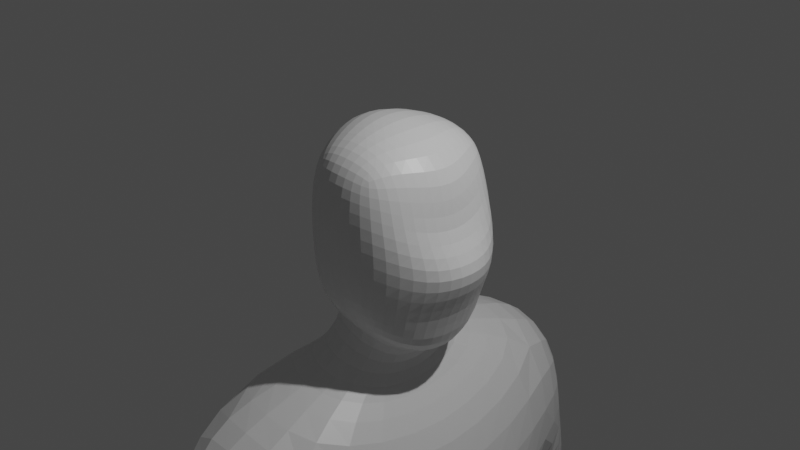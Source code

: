 # Source: Human.blend  (saved by Blender 2.82.7; exported with 4.5.12 LTS)
import bpy
from mathutils import Matrix  # noqa: F401  (used for matrix-valued properties, if any)

bpy.ops.wm.read_factory_settings(use_empty=True)
scene = bpy.context.scene
scene.name = 'Scene'

# ---- collections
col_collection = bpy.data.collections.new('Collection'); scene.collection.children.link(col_collection)

# ---- materials (node trees are filled in below, after node groups)
mat_material = bpy.data.materials.new('Material')
mat_material.alpha_threshold = 0.0
mat_material.use_transparent_shadow = False
mat_material.line_color = (0.0, 0.0, 0.0, 1.0)

# ---- material node trees
mat_material.use_nodes = True; mat_material.node_tree.nodes.clear()
_N = mat_material.node_tree.nodes; _L = mat_material.node_tree.links
n0 = _N.new('ShaderNodeOutputMaterial'); n0.name = 'Material Output'; n0.location = (300, 300)
n1 = _N.new('ShaderNodeBsdfPrincipled'); n1.name = 'Principled BSDF'; n1.location = (10, 300)
n1.distribution = 'GGX'
n1.subsurface_method = 'BURLEY'
n1.inputs[2].default_value = 0.4
n1.inputs[3].default_value = 1.45
n1.inputs[27].default_value = (0.0, 0.0, 0.0, 1.0)
n1.inputs[28].default_value = 1.0
_L.new(n1.outputs[0], n0.inputs[0])
n0.is_active_output = True

# ---- world
world_world = bpy.data.worlds.new('World'); scene.world = world_world
world_world.use_nodes = True; world_world.node_tree.nodes.clear()
_N = world_world.node_tree.nodes; _L = world_world.node_tree.links
n0 = _N.new('ShaderNodeOutputWorld'); n0.name = 'World Output'; n0.location = (300, 300)
n1 = _N.new('ShaderNodeBackground'); n1.name = 'Background'; n1.location = (10, 300)
n1.inputs[0].default_value = (0.05088, 0.05088, 0.05088, 1.0)
_L.new(n1.outputs[0], n0.inputs[0])
n0.is_active_output = True
world_world.color = (0.05088, 0.05088, 0.05088)
world_world.use_sun_shadow = False
world_world.sun_shadow_jitter_overblur = 0.0

# ---- cameras
cam_camera = bpy.data.cameras.new('Camera')
cam_camera.clip_end = 100.0
cam_camera.ortho_scale = 7.314

# ---- lights
light_light = bpy.data.lights.new('Light', 'POINT')
light_light.transmission_factor = 0.0
light_light.energy = 1000.0
light_light.shadow_soft_size = 0.1
light_light.shadow_maximum_resolution = 0.006
light_light.use_absolute_resolution = True

# ---- meshes
me_cube = bpy.data.meshes.new('Cube')
me_cube.from_pydata([(0.3713, 0.75, 0.7874), (0.4149, 0.75, -0.9268), (-0.3454, 0.75, 0.8071), (-0.3344, 0.75, -0.7893), (0.5111, 0.8333, -0.07092), (-0.4347, 0.8333, 0.007653), (0.02792, 0.8048, -0.8937), (0.4939, 0.8191, -0.5902), (-0.4182, 0.8191, -0.4736), (-0.5069, 0.4684, 0.9405), (0.004079, 0.8048, 0.8516), (0.6548, 0.4684, -1.196), (-0.4423, 0.4684, -0.8397), (0.5618, 0.4684, 0.899), (0.4714, 0.8191, 0.4532), (-0.4199, 0.8191, 0.4948), (0.9941, 0.4792, -0.2217), (0.009548, 0.9583, -0.007875), (-0.7554, 0.4792, 0.02382), (-0.7247, 0.4765, 0.5485), (0.006533, 0.939, 0.4793), (0.7242, 0.4765, 0.2063), (0.248, 0.4738, -1.119), (0.006959, 0.4738, 1.072), (0.7329, 0.4765, -0.7669), (0.01158, 0.939, -0.497), (-0.7218, 0.4765, -0.484), (-0.5798, 0.7557, -1.502), (0.1303, 0.7611, -1.657), (-1.158, 2.036, -1.656), (0.6371, 2.013, -1.805), (-1.344, 1.854, -3.695), (0.848, 1.855, -3.695), (-0.6889, 2.58, -2.212), (0.1825, 2.561, -2.389), (-0.8569, 2.619, -3.369), (0.3285, 2.621, -3.369), (-1.222, 1.605, -7.278), (0.6927, 1.61, -7.278), (0.5229, 1.345, -5.462), (-0.604, 1.341, -5.462), (-1.393, 0.008482, -7.824), (0.9192, 0.01307, -7.824), (-0.5848, 1.623, -10.75), (0.4847, 1.676, -10.83), (-0.6276, 0.3456, -10.76), (0.544, 0.3063, -10.83), (0.8049, 1.927, -8.929), (-0.8991, 1.922, -8.93), (-1.205, 0.01019, -9.209), (0.9556, 0.01494, -9.209), (-0.6048, 1.643, -11.06), (0.246, 1.539, -11.13), (-0.644, 0.4327, -11.06), (0.3339, 0.4158, -11.12), (-0.403, 1.518, -14.51), (0.1176, 1.521, -14.53), (-0.4714, 0.5992, -14.51), (0.1963, 0.6017, -14.53), (0.502, 0.3907, -12.55), (0.3517, 1.59, -12.55), (-0.8417, 1.793, -12.55), (-0.9722, 0.2849, -12.55), (-0.403, 1.396, -15.23), (0.1176, 1.398, -15.23), (-0.4714, 0.706, -15.23), (0.1963, 0.7079, -15.23), (1.456, 0.8577, -14.95), (1.172, 1.483, -14.95), (1.456, 0.8577, -15.23), (1.172, 1.483, -15.23), (0.5807, 1.453, -15.23), (1.019, 0.8057, -15.23), (1.019, 0.8057, -14.91), (0.5807, 1.453, -14.78), (-0.6889, 2.165, -5.608), (0.2978, 2.17, -5.608), (-0.455, 2.761, -5.608), (-0.07826, 2.764, -5.608), (-0.8694, 1.815, -5.902), (0.4633, 1.825, -5.901), (-0.6356, 3.082, -5.895), (0.164, 3.088, -5.894), (-0.4811, 2.199, -7.9), (0.03607, 2.204, -7.9), (-0.3221, 2.74, -7.896), (-0.1576, 2.743, -7.897), (0.68, 1.79, -4.603), (0.2608, 3.147, -4.431), (-0.6589, 3.085, -4.431), (-1.031, 1.726, -4.603), (-0.1017, 2.108, -8.477), (0.3592, 2.12, -8.497), (-0.112, 2.866, -8.476), (0.3114, 2.864, -8.493), (-0.1019, 2.144, -9.256), (0.1871, 2.151, -9.272), (-0.1082, 2.847, -9.255), (0.1577, 2.851, -9.267), (0.2667, 2.178, -8.207), (0.1231, 2.787, -8.205), (-0.2947, 2.786, -8.2), (-0.3863, 2.17, -8.199), (-0.3593, 2.019, -8.022), (-0.006862, 2.021, -8.02), (-0.3798, 2.066, -8.214), (-0.03034, 2.043, -8.219), (-0.3706, 1.872, -8.305), (-0.0566, 1.86, -8.266), (-0.3222, 1.987, -8.381), (-0.07308, 1.966, -8.366), (-0.3044, 1.851, -8.47), (-0.07091, 1.845, -8.448), (-0.2833, 1.919, -8.511), (-0.0751, 1.906, -8.501), (-0.003789, 2.125, -8.768), (0.3873, 2.134, -8.797), (0.3463, 2.878, -8.791), (-0.01258, 2.878, -8.767), (-0.02224, 2.135, -9.007), (0.2675, 2.143, -9.023), (0.242, 2.878, -9.019), (-0.0277, 2.876, -9.006), (0.3713, -0.75, 0.7874), (0.4149, -0.75, -0.9268), (-0.3454, -0.75, 0.8071), (-0.3344, -0.75, -0.7893), (-0.5397, 0.0, -0.9942), (0.8692, 0.0, 0.7776), (-0.6667, 0.0, 1.062), (0.7785, 0.0, -1.322), (0.5111, -0.8333, -0.07092), (-0.4347, -0.8333, 0.007653), (1.225, 0.0, -0.1812), (-1.0, 0.0, 0.04569), (0.02792, -0.8048, -0.8937), (0.4939, -0.8191, -0.5902), (-0.4182, -0.8191, -0.4736), (-0.5069, -0.4684, 0.9405), (0.004079, -0.8048, 0.8516), (0.6548, -0.4684, -1.196), (-0.4423, -0.4684, -0.8397), (0.5618, -0.4684, 0.899), (0.8532, 0.0, -0.699), (0.3135, 0.0, -1.358), (-0.9529, 0.0, -0.4931), (0.01296, 0.0, 1.211), (0.4714, -0.8191, 0.4532), (-0.4199, -0.8191, 0.4948), (0.7332, 0.0, 0.09005), (-0.9583, 0.0, 0.6161), (0.9941, -0.4792, -0.2217), (0.009548, -0.9583, -0.007875), (-0.7554, -0.4792, 0.02382), (-0.7247, -0.4765, 0.5485), (0.006533, -0.939, 0.4793), (0.7242, -0.4765, 0.2063), (0.248, -0.4738, -1.119), (0.006959, -0.4738, 1.072), (0.7329, -0.4765, -0.7669), (0.01158, -0.939, -0.497), (-0.7218, -0.4765, -0.484), (-0.5798, -0.7557, -1.502), (-0.7166, 0.0, -1.657), (0.2281, 0.0, -1.819), (0.1303, -0.7611, -1.657), (-1.158, -2.036, -1.656), (-1.627, 0.0, -2.159), (0.9474, 0.0, -2.322), (0.6371, -2.013, -1.805), (-1.344, -1.854, -3.695), (-1.731, 0.0, -3.695), (1.51, 0.0, -3.695), (0.848, -1.855, -3.695), (-0.6889, -2.58, -2.212), (0.1825, -2.561, -2.389), (-0.8569, -2.619, -3.369), (0.3285, -2.621, -3.369), (-1.222, -1.605, -7.278), (-1.483, 0.0, -7.27), (0.7336, 0.0, -7.27), (0.6927, -1.61, -7.278), (0.8694, 0.0, -5.462), (0.5229, -1.345, -5.462), (-0.604, -1.341, -5.462), (-1.008, 0.0, -5.462), (-1.393, -0.008482, -7.824), (-1.282, 0.0, -7.824), (0.8088, 0.0, -7.824), (0.9192, -0.01307, -7.824), (-0.5848, -1.623, -10.75), (0.4847, -1.676, -10.83), (-0.6276, -0.3456, -10.76), (0.544, -0.3063, -10.83), (0.8049, -1.927, -8.929), (-0.8991, -1.922, -8.93), (-1.205, -0.01019, -9.209), (0.9556, -0.01494, -9.209), (-0.6048, -1.643, -11.06), (0.246, -1.539, -11.13), (-0.644, -0.4327, -11.06), (0.3339, -0.4158, -11.12), (-0.403, -1.518, -14.51), (0.1176, -1.521, -14.53), (-0.4714, -0.5992, -14.51), (0.1963, -0.6017, -14.53), (0.502, -0.3907, -12.55), (0.3517, -1.59, -12.55), (-0.8417, -1.793, -12.55), (-0.9722, -0.2849, -12.55), (-0.403, -1.396, -15.23), (0.1176, -1.398, -15.23), (-0.4714, -0.706, -15.23), (0.1963, -0.7079, -15.23), (1.456, -0.8577, -14.95), (1.172, -1.483, -14.95), (1.456, -0.8577, -15.23), (1.172, -1.483, -15.23), (0.5807, -1.453, -15.23), (1.019, -0.8057, -15.23), (1.019, -0.8057, -14.91), (0.5807, -1.453, -14.78), (-0.6889, -2.165, -5.608), (0.2978, -2.17, -5.608), (-0.455, -2.761, -5.608), (-0.07826, -2.764, -5.608), (-0.8694, -1.815, -5.902), (0.4633, -1.825, -5.901), (-0.6356, -3.082, -5.895), (0.164, -3.088, -5.894), (-0.4811, -2.199, -7.9), (0.03607, -2.204, -7.9), (-0.3221, -2.74, -7.896), (-0.1576, -2.743, -7.897), (0.68, -1.79, -4.603), (0.2608, -3.147, -4.431), (-0.6589, -3.085, -4.431), (-1.031, -1.726, -4.603), (-0.1017, -2.108, -8.477), (0.3592, -2.12, -8.497), (-0.112, -2.866, -8.476), (0.3114, -2.864, -8.493), (-0.1019, -2.144, -9.256), (0.1871, -2.151, -9.272), (-0.1082, -2.847, -9.255), (0.1577, -2.851, -9.267), (0.2667, -2.178, -8.207), (0.1231, -2.787, -8.205), (-0.2947, -2.786, -8.2), (-0.3863, -2.17, -8.199), (-0.3593, -2.019, -8.022), (-0.006862, -2.021, -8.02), (-0.3798, -2.066, -8.214), (-0.03034, -2.043, -8.219), (-0.3706, -1.872, -8.305), (-0.0566, -1.86, -8.266), (-0.3222, -1.987, -8.381), (-0.07308, -1.966, -8.366), (-0.3044, -1.851, -8.47), (-0.07091, -1.845, -8.448), (-0.2833, -1.919, -8.511), (-0.0751, -1.906, -8.501), (-0.003789, -2.125, -8.768), (0.3873, -2.134, -8.797), (0.3463, -2.878, -8.791), (-0.01258, -2.878, -8.767), (-0.02224, -2.135, -9.007), (0.2675, -2.143, -9.023), (0.242, -2.878, -9.019), (-0.0277, -2.876, -9.006)], [], [(134, 150, 19, 18), (150, 129, 9, 19), (19, 9, 2, 15), (18, 19, 15, 5), (5, 15, 20, 17), (15, 2, 10, 20), (20, 10, 0, 14), (17, 20, 14, 4), (4, 14, 21, 16), (14, 0, 13, 21), (21, 13, 128, 149), (16, 21, 149, 133), (3, 6, 22, 12), (6, 1, 11, 22), (22, 11, 130, 144), (22, 144, 164, 28), (0, 10, 23, 13), (10, 2, 9, 23), (23, 9, 129, 146), (13, 23, 146, 128), (1, 7, 24, 11), (7, 4, 16, 24), (24, 16, 133, 143), (11, 24, 143, 130), (3, 8, 25, 6), (8, 5, 17, 25), (25, 17, 4, 7), (6, 25, 7, 1), (127, 145, 26, 12), (145, 134, 18, 26), (26, 18, 5, 8), (12, 26, 8, 3), (28, 164, 168, 30), (127, 12, 27, 163), (12, 22, 28, 27), (30, 168, 172, 32), (163, 27, 29, 167), (27, 28, 30, 29), (39, 182, 180, 38), (167, 29, 31, 171), (29, 30, 34, 33), (33, 34, 36, 35), (31, 29, 33, 35), (30, 32, 36, 34), (88, 87, 76, 78), (38, 180, 188, 42), (185, 40, 37, 179), (40, 39, 38, 37), (31, 32, 39, 40), (171, 31, 40, 185), (32, 172, 182, 39), (41, 42, 188, 187), (179, 37, 41, 187), (48, 47, 44, 43), (44, 46, 54, 52), (49, 48, 43, 45), (47, 50, 46, 44), (50, 49, 45, 46), (42, 41, 49, 50), (38, 42, 50, 47), (41, 37, 48, 49), (37, 38, 47, 48), (60, 59, 58, 56), (43, 44, 52, 51), (45, 43, 51, 53), (46, 45, 53, 54), (55, 56, 64, 63), (61, 60, 56, 55), (62, 61, 55, 57), (59, 62, 57, 58), (54, 53, 62, 59), (53, 51, 61, 62), (51, 52, 60, 61), (52, 54, 59, 60), (63, 64, 66, 65), (57, 55, 63, 65), (58, 57, 65, 66), (72, 71, 70, 69), (68, 67, 69, 70), (73, 72, 69, 67), (74, 73, 67, 68), (71, 74, 68, 70), (64, 56, 74, 71), (56, 58, 73, 74), (58, 66, 72, 73), (66, 64, 71, 72), (75, 77, 81, 79), (89, 88, 78, 77), (87, 90, 75, 76), (90, 89, 77, 75), (79, 81, 85, 83), (76, 75, 79, 80), (78, 76, 80, 82), (77, 78, 82, 81), (100, 99, 92, 94), (80, 79, 83, 84), (82, 80, 84, 86), (81, 82, 86, 85), (31, 35, 89, 90), (32, 31, 90, 87), (35, 36, 88, 89), (36, 32, 87, 88), (120, 119, 95, 96), (101, 100, 94, 93), (102, 101, 93, 91), (99, 102, 91, 92), (96, 95, 97, 98), (121, 120, 96, 98), (122, 121, 98, 97), (119, 122, 97, 95), (102, 99, 106, 105), (83, 85, 101, 102), (85, 86, 100, 101), (86, 84, 99, 100), (105, 106, 110, 109), (83, 102, 105, 103), (99, 84, 104, 106), (84, 83, 103, 104), (107, 109, 113, 111), (103, 105, 109, 107), (106, 104, 108, 110), (104, 103, 107, 108), (112, 111, 113, 114), (110, 108, 112, 114), (108, 107, 111, 112), (109, 110, 114, 113), (91, 93, 118, 115), (93, 94, 117, 118), (94, 92, 116, 117), (92, 91, 115, 116), (115, 118, 122, 119), (118, 117, 121, 122), (117, 116, 120, 121), (116, 115, 119, 120), (134, 153, 154, 150), (150, 154, 138, 129), (154, 148, 125, 138), (153, 132, 148, 154), (132, 152, 155, 148), (148, 155, 139, 125), (155, 147, 123, 139), (152, 131, 147, 155), (131, 151, 156, 147), (147, 156, 142, 123), (156, 149, 128, 142), (151, 133, 149, 156), (126, 141, 157, 135), (135, 157, 140, 124), (157, 144, 130, 140), (157, 165, 164, 144), (123, 142, 158, 139), (139, 158, 138, 125), (158, 146, 129, 138), (142, 128, 146, 158), (124, 140, 159, 136), (136, 159, 151, 131), (159, 143, 133, 151), (140, 130, 143, 159), (126, 135, 160, 137), (137, 160, 152, 132), (160, 136, 131, 152), (135, 124, 136, 160), (127, 141, 161, 145), (145, 161, 153, 134), (161, 137, 132, 153), (141, 126, 137, 161), (165, 169, 168, 164), (127, 163, 162, 141), (141, 162, 165, 157), (169, 173, 172, 168), (163, 167, 166, 162), (162, 166, 169, 165), (183, 181, 180, 182), (167, 171, 170, 166), (166, 174, 175, 169), (174, 176, 177, 175), (170, 176, 174, 166), (169, 175, 177, 173), (235, 225, 223, 234), (181, 189, 188, 180), (185, 179, 178, 184), (184, 178, 181, 183), (170, 184, 183, 173), (171, 185, 184, 170), (173, 183, 182, 172), (186, 187, 188, 189), (179, 187, 186, 178), (195, 190, 191, 194), (191, 199, 201, 193), (196, 192, 190, 195), (194, 191, 193, 197), (197, 193, 192, 196), (189, 197, 196, 186), (181, 194, 197, 189), (186, 196, 195, 178), (178, 195, 194, 181), (207, 203, 205, 206), (190, 198, 199, 191), (192, 200, 198, 190), (193, 201, 200, 192), (202, 210, 211, 203), (208, 202, 203, 207), (209, 204, 202, 208), (206, 205, 204, 209), (201, 206, 209, 200), (200, 209, 208, 198), (198, 208, 207, 199), (199, 207, 206, 201), (210, 212, 213, 211), (204, 212, 210, 202), (205, 213, 212, 204), (219, 216, 217, 218), (215, 217, 216, 214), (220, 214, 216, 219), (221, 215, 214, 220), (218, 217, 215, 221), (211, 218, 221, 203), (203, 221, 220, 205), (205, 220, 219, 213), (213, 219, 218, 211), (222, 226, 228, 224), (236, 224, 225, 235), (234, 223, 222, 237), (237, 222, 224, 236), (226, 230, 232, 228), (223, 227, 226, 222), (225, 229, 227, 223), (224, 228, 229, 225), (247, 241, 239, 246), (227, 231, 230, 226), (229, 233, 231, 227), (228, 232, 233, 229), (170, 237, 236, 176), (173, 234, 237, 170), (176, 236, 235, 177), (177, 235, 234, 173), (267, 243, 242, 266), (248, 240, 241, 247), (249, 238, 240, 248), (246, 239, 238, 249), (243, 245, 244, 242), (268, 245, 243, 267), (269, 244, 245, 268), (266, 242, 244, 269), (249, 252, 253, 246), (230, 249, 248, 232), (232, 248, 247, 233), (233, 247, 246, 231), (252, 256, 257, 253), (230, 250, 252, 249), (246, 253, 251, 231), (231, 251, 250, 230), (254, 258, 260, 256), (250, 254, 256, 252), (253, 257, 255, 251), (251, 255, 254, 250), (259, 261, 260, 258), (257, 261, 259, 255), (255, 259, 258, 254), (256, 260, 261, 257), (238, 262, 265, 240), (240, 265, 264, 241), (241, 264, 263, 239), (239, 263, 262, 238), (262, 266, 269, 265), (265, 269, 268, 264), (264, 268, 267, 263), (263, 267, 266, 262)])
_uv = me_cube.uv_layers.new(name='UVMap')
_uv.uv.foreach_set('vector', [0.5, 0.125, 0.5625, 0.125, 0.5625, 0.1901, 0.5, 0.1901, 0.5625, 0.125, 0.625, 0.125, 0.625, 0.1901, 0.5625, 0.1901, 0.5625, 0.1901, 0.625, 0.1901, 0.625, 0.2708, 0.5625, 0.2708, 0.5, 0.1901, 0.5625, 0.1901, 0.5625, 0.2708, 0.5, 0.2708, 0.5, 0.2708, 0.5625, 0.2708, 0.5634, 0.3746, 0.5, 0.375, 0.5625, 0.2708, 0.625, 0.2708, 0.6302, 0.3724, 0.5634, 0.3746, 0.5634, 0.3746, 0.6302, 0.3724, 0.6667, 0.4583, 0.5664, 0.4774, 0.5, 0.375, 0.5634, 0.3746, 0.5664, 0.4774, 0.5, 0.4792, 0.5, 0.4792, 0.5664, 0.4774, 0.5655, 0.5595, 0.5, 0.5599, 0.5664, 0.4774, 0.6667, 0.4583, 0.6476, 0.5586, 0.5655, 0.5595, 0.5655, 0.5595, 0.6476, 0.5586, 0.6458, 0.625, 0.5651, 0.625, 0.5, 0.5599, 0.5655, 0.5595, 0.5651, 0.625, 0.5, 0.625, 0.125, 0.5, 0.2448, 0.4948, 0.247, 0.5616, 0.125, 0.5625, 0.2448, 0.4948, 0.3333, 0.4583, 0.3524, 0.5586, 0.247, 0.5616, 0.247, 0.5616, 0.3524, 0.5586, 0.3542, 0.625, 0.2474, 0.625, 0.247, 0.5616, 0.2474, 0.625, 0.2474, 0.625, 0.247, 0.5616, 0.6667, 0.4583, 0.7552, 0.4948, 0.753, 0.5616, 0.6476, 0.5586, 0.7552, 0.4948, 0.875, 0.5, 0.875, 0.5625, 0.753, 0.5616, 0.753, 0.5616, 0.875, 0.5625, 0.875, 0.625, 0.7526, 0.625, 0.6476, 0.5586, 0.753, 0.5616, 0.7526, 0.625, 0.6458, 0.625, 0.3333, 0.4583, 0.4336, 0.4774, 0.4345, 0.5595, 0.3524, 0.5586, 0.4336, 0.4774, 0.5, 0.4792, 0.5, 0.5599, 0.4345, 0.5595, 0.4345, 0.5595, 0.5, 0.5599, 0.5, 0.625, 0.4349, 0.625, 0.3524, 0.5586, 0.4345, 0.5595, 0.4349, 0.625, 0.3542, 0.625, 0.375, 0.2708, 0.4375, 0.2708, 0.4366, 0.3746, 0.3698, 0.3724, 0.4375, 0.2708, 0.5, 0.2708, 0.5, 0.375, 0.4366, 0.3746, 0.4366, 0.3746, 0.5, 0.375, 0.5, 0.4792, 0.4336, 0.4774, 0.3698, 0.3724, 0.4366, 0.3746, 0.4336, 0.4774, 0.3333, 0.4583, 0.375, 0.125, 0.4375, 0.125, 0.4375, 0.1901, 0.375, 0.1901, 0.4375, 0.125, 0.5, 0.125, 0.5, 0.1901, 0.4375, 0.1901, 0.4375, 0.1901, 0.5, 0.1901, 0.5, 0.2708, 0.4375, 0.2708, 0.375, 0.1901, 0.4375, 0.1901, 0.4375, 0.2708, 0.375, 0.2708, 0.247, 0.5616, 0.2474, 0.625, 0.2474, 0.625, 0.247, 0.5616, 0.375, 0.125, 0.375, 0.1901, 0.375, 0.1901, 0.375, 0.125, 0.125, 0.5625, 0.247, 0.5616, 0.247, 0.5616, 0.125, 0.5625, 0.247, 0.5616, 0.2474, 0.625, 0.2474, 0.625, 0.247, 0.5616, 0.375, 0.125, 0.375, 0.1901, 0.375, 0.1901, 0.375, 0.125, 0.125, 0.5625, 0.247, 0.5616, 0.247, 0.5616, 0.125, 0.5625, 0.247, 0.5616, 0.2474, 0.625, 0.2474, 0.625, 0.247, 0.5616, 0.375, 0.125, 0.375, 0.1901, 0.375, 0.1901, 0.375, 0.125, 0.125, 0.5625, 0.247, 0.5616, 0.247, 0.5616, 0.125, 0.5625, 0.125, 0.5625, 0.247, 0.5616, 0.247, 0.5616, 0.125, 0.5625, 0.375, 0.1901, 0.375, 0.1901, 0.375, 0.1901, 0.375, 0.1901, 0.247, 0.5616, 0.247, 0.5616, 0.247, 0.5616, 0.247, 0.5616, 0.247, 0.5616, 0.247, 0.5616, 0.247, 0.5616, 0.247, 0.5616, 0.247, 0.5616, 0.2474, 0.625, 0.2474, 0.625, 0.247, 0.5616, 0.375, 0.125, 0.375, 0.1901, 0.375, 0.1901, 0.375, 0.125, 0.125, 0.5625, 0.247, 0.5616, 0.247, 0.5616, 0.125, 0.5625, 0.125, 0.5625, 0.247, 0.5616, 0.247, 0.5616, 0.125, 0.5625, 0.375, 0.125, 0.375, 0.1901, 0.375, 0.1901, 0.375, 0.125, 0.247, 0.5616, 0.2474, 0.625, 0.2474, 0.625, 0.247, 0.5616, 0.125, 0.5625, 0.247, 0.5616, 0.2474, 0.625, 0.125, 0.625, 0.375, 0.125, 0.375, 0.1901, 0.375, 0.1901, 0.375, 0.125, 0.125, 0.5625, 0.247, 0.5616, 0.247, 0.5616, 0.125, 0.5625, 0.247, 0.5616, 0.247, 0.5616, 0.247, 0.5616, 0.247, 0.5616, 0.375, 0.1901, 0.375, 0.1901, 0.375, 0.1901, 0.375, 0.1901, 0.247, 0.5616, 0.247, 0.5616, 0.247, 0.5616, 0.247, 0.5616, 0.247, 0.5616, 0.125, 0.5625, 0.125, 0.5625, 0.247, 0.5616, 0.247, 0.5616, 0.125, 0.5625, 0.125, 0.5625, 0.247, 0.5616, 0.247, 0.5616, 0.247, 0.5616, 0.247, 0.5616, 0.247, 0.5616, 0.375, 0.1901, 0.375, 0.1901, 0.375, 0.1901, 0.375, 0.1901, 0.125, 0.5625, 0.247, 0.5616, 0.247, 0.5616, 0.125, 0.5625, 0.247, 0.5616, 0.247, 0.5616, 0.247, 0.5616, 0.247, 0.5616, 0.125, 0.5625, 0.247, 0.5616, 0.247, 0.5616, 0.125, 0.5625, 0.375, 0.1901, 0.375, 0.1901, 0.375, 0.1901, 0.375, 0.1901, 0.247, 0.5616, 0.125, 0.5625, 0.125, 0.5625, 0.247, 0.5616, 0.125, 0.5625, 0.247, 0.5616, 0.247, 0.5616, 0.125, 0.5625, 0.125, 0.5625, 0.247, 0.5616, 0.247, 0.5616, 0.125, 0.5625, 0.375, 0.1901, 0.375, 0.1901, 0.375, 0.1901, 0.375, 0.1901, 0.247, 0.5616, 0.125, 0.5625, 0.125, 0.5625, 0.247, 0.5616, 0.247, 0.5616, 0.125, 0.5625, 0.125, 0.5625, 0.247, 0.5616, 0.375, 0.1901, 0.375, 0.1901, 0.375, 0.1901, 0.375, 0.1901, 0.125, 0.5625, 0.247, 0.5616, 0.247, 0.5616, 0.125, 0.5625, 0.247, 0.5616, 0.247, 0.5616, 0.247, 0.5616, 0.247, 0.5616, 0.125, 0.5625, 0.247, 0.5616, 0.247, 0.5616, 0.125, 0.5625, 0.375, 0.1901, 0.375, 0.1901, 0.375, 0.1901, 0.375, 0.1901, 0.247, 0.5616, 0.125, 0.5625, 0.125, 0.5625, 0.247, 0.5616, 0.247, 0.5616, 0.247, 0.5616, 0.247, 0.5616, 0.247, 0.5616, 0.247, 0.5616, 0.247, 0.5616, 0.247, 0.5616, 0.247, 0.5616, 0.247, 0.5616, 0.247, 0.5616, 0.247, 0.5616, 0.247, 0.5616, 0.247, 0.5616, 0.247, 0.5616, 0.247, 0.5616, 0.247, 0.5616, 0.247, 0.5616, 0.247, 0.5616, 0.247, 0.5616, 0.247, 0.5616, 0.247, 0.5616, 0.247, 0.5616, 0.247, 0.5616, 0.247, 0.5616, 0.247, 0.5616, 0.247, 0.5616, 0.247, 0.5616, 0.247, 0.5616, 0.247, 0.5616, 0.247, 0.5616, 0.247, 0.5616, 0.247, 0.5616, 0.247, 0.5616, 0.247, 0.5616, 0.247, 0.5616, 0.247, 0.5616, 0.375, 0.1901, 0.375, 0.1901, 0.375, 0.1901, 0.375, 0.1901, 0.125, 0.5625, 0.247, 0.5616, 0.247, 0.5616, 0.125, 0.5625, 0.247, 0.5616, 0.125, 0.5625, 0.125, 0.5625, 0.247, 0.5616, 0.375, 0.1901, 0.375, 0.1901, 0.375, 0.1901, 0.375, 0.1901, 0.375, 0.1901, 0.375, 0.1901, 0.375, 0.1901, 0.375, 0.1901, 0.247, 0.5616, 0.125, 0.5625, 0.125, 0.5625, 0.247, 0.5616, 0.247, 0.5616, 0.247, 0.5616, 0.247, 0.5616, 0.247, 0.5616, 0.125, 0.5625, 0.247, 0.5616, 0.247, 0.5616, 0.125, 0.5625, 0.247, 0.5616, 0.247, 0.5616, 0.247, 0.5616, 0.247, 0.5616, 0.247, 0.5616, 0.125, 0.5625, 0.125, 0.5625, 0.247, 0.5616, 0.247, 0.5616, 0.247, 0.5616, 0.247, 0.5616, 0.247, 0.5616, 0.125, 0.5625, 0.247, 0.5616, 0.247, 0.5616, 0.125, 0.5625, 0.375, 0.1901, 0.375, 0.1901, 0.375, 0.1901, 0.375, 0.1901, 0.247, 0.5616, 0.125, 0.5625, 0.125, 0.5625, 0.247, 0.5616, 0.125, 0.5625, 0.247, 0.5616, 0.247, 0.5616, 0.125, 0.5625, 0.247, 0.5616, 0.247, 0.5616, 0.247, 0.5616, 0.247, 0.5616, 0.247, 0.5616, 0.125, 0.5625, 0.125, 0.5625, 0.247, 0.5616, 0.125, 0.5625, 0.247, 0.5616, 0.247, 0.5616, 0.125, 0.5625, 0.375, 0.1901, 0.375, 0.1901, 0.375, 0.1901, 0.375, 0.1901, 0.247, 0.5616, 0.125, 0.5625, 0.125, 0.5625, 0.247, 0.5616, 0.247, 0.5616, 0.125, 0.5625, 0.125, 0.5625, 0.247, 0.5616, 0.247, 0.5616, 0.247, 0.5616, 0.247, 0.5616, 0.247, 0.5616, 0.125, 0.5625, 0.247, 0.5616, 0.247, 0.5616, 0.125, 0.5625, 0.375, 0.1901, 0.375, 0.1901, 0.375, 0.1901, 0.375, 0.1901, 0.125, 0.5625, 0.247, 0.5616, 0.247, 0.5616, 0.125, 0.5625, 0.375, 0.1901, 0.375, 0.1901, 0.375, 0.1901, 0.375, 0.1901, 0.125, 0.5625, 0.247, 0.5616, 0.247, 0.5616, 0.125, 0.5625, 0.247, 0.5616, 0.247, 0.5616, 0.247, 0.5616, 0.247, 0.5616, 0.125, 0.5625, 0.247, 0.5616, 0.247, 0.5616, 0.125, 0.5625, 0.375, 0.1901, 0.375, 0.1901, 0.375, 0.1901, 0.375, 0.1901, 0.247, 0.5616, 0.247, 0.5616, 0.247, 0.5616, 0.247, 0.5616, 0.247, 0.5616, 0.125, 0.5625, 0.125, 0.5625, 0.247, 0.5616, 0.375, 0.1901, 0.375, 0.1901, 0.375, 0.1901, 0.375, 0.1901, 0.375, 0.1901, 0.375, 0.1901, 0.375, 0.1901, 0.375, 0.1901, 0.247, 0.5616, 0.247, 0.5616, 0.247, 0.5616, 0.247, 0.5616, 0.247, 0.5616, 0.125, 0.5625, 0.125, 0.5625, 0.247, 0.5616, 0.247, 0.5616, 0.125, 0.5625, 0.125, 0.5625, 0.247, 0.5616, 0.247, 0.5616, 0.247, 0.5616, 0.247, 0.5616, 0.247, 0.5616, 0.247, 0.5616, 0.125, 0.5625, 0.125, 0.5625, 0.247, 0.5616, 0.125, 0.5625, 0.247, 0.5616, 0.247, 0.5616, 0.125, 0.5625, 0.375, 0.1901, 0.375, 0.1901, 0.375, 0.1901, 0.375, 0.1901, 0.125, 0.5625, 0.247, 0.5616, 0.247, 0.5616, 0.125, 0.5625, 0.247, 0.5616, 0.247, 0.5616, 0.247, 0.5616, 0.247, 0.5616, 0.247, 0.5616, 0.125, 0.5625, 0.125, 0.5625, 0.247, 0.5616, 0.375, 0.1901, 0.375, 0.1901, 0.375, 0.1901, 0.375, 0.1901, 0.125, 0.5625, 0.247, 0.5616, 0.247, 0.5616, 0.125, 0.5625, 0.247, 0.5616, 0.247, 0.5616, 0.247, 0.5616, 0.247, 0.5616, 0.247, 0.5616, 0.125, 0.5625, 0.125, 0.5625, 0.247, 0.5616, 0.5, 0.125, 0.5, 0.1901, 0.5625, 0.1901, 0.5625, 0.125, 0.5625, 0.125, 0.5625, 0.1901, 0.625, 0.1901, 0.625, 0.125, 0.5625, 0.1901, 0.5625, 0.2708, 0.625, 0.2708, 0.625, 0.1901, 0.5, 0.1901, 0.5, 0.2708, 0.5625, 0.2708, 0.5625, 0.1901, 0.5, 0.2708, 0.5, 0.375, 0.5634, 0.3746, 0.5625, 0.2708, 0.5625, 0.2708, 0.5634, 0.3746, 0.6302, 0.3724, 0.625, 0.2708, 0.5634, 0.3746, 0.5664, 0.4774, 0.6667, 0.4583, 0.6302, 0.3724, 0.5, 0.375, 0.5, 0.4792, 0.5664, 0.4774, 0.5634, 0.3746, 0.5, 0.4792, 0.5, 0.5599, 0.5655, 0.5595, 0.5664, 0.4774, 0.5664, 0.4774, 0.5655, 0.5595, 0.6476, 0.5586, 0.6667, 0.4583, 0.5655, 0.5595, 0.5651, 0.625, 0.6458, 0.625, 0.6476, 0.5586, 0.5, 0.5599, 0.5, 0.625, 0.5651, 0.625, 0.5655, 0.5595, 0.125, 0.5, 0.125, 0.5625, 0.247, 0.5616, 0.2448, 0.4948, 0.2448, 0.4948, 0.247, 0.5616, 0.3524, 0.5586, 0.3333, 0.4583, 0.247, 0.5616, 0.2474, 0.625, 0.3542, 0.625, 0.3524, 0.5586, 0.247, 0.5616, 0.247, 0.5616, 0.2474, 0.625, 0.2474, 0.625, 0.6667, 0.4583, 0.6476, 0.5586, 0.753, 0.5616, 0.7552, 0.4948, 0.7552, 0.4948, 0.753, 0.5616, 0.875, 0.5625, 0.875, 0.5, 0.753, 0.5616, 0.7526, 0.625, 0.875, 0.625, 0.875, 0.5625, 0.6476, 0.5586, 0.6458, 0.625, 0.7526, 0.625, 0.753, 0.5616, 0.3333, 0.4583, 0.3524, 0.5586, 0.4345, 0.5595, 0.4336, 0.4774, 0.4336, 0.4774, 0.4345, 0.5595, 0.5, 0.5599, 0.5, 0.4792, 0.4345, 0.5595, 0.4349, 0.625, 0.5, 0.625, 0.5, 0.5599, 0.3524, 0.5586, 0.3542, 0.625, 0.4349, 0.625, 0.4345, 0.5595, 0.375, 0.2708, 0.3698, 0.3724, 0.4366, 0.3746, 0.4375, 0.2708, 0.4375, 0.2708, 0.4366, 0.3746, 0.5, 0.375, 0.5, 0.2708, 0.4366, 0.3746, 0.4336, 0.4774, 0.5, 0.4792, 0.5, 0.375, 0.3698, 0.3724, 0.3333, 0.4583, 0.4336, 0.4774, 0.4366, 0.3746, 0.375, 0.125, 0.375, 0.1901, 0.4375, 0.1901, 0.4375, 0.125, 0.4375, 0.125, 0.4375, 0.1901, 0.5, 0.1901, 0.5, 0.125, 0.4375, 0.1901, 0.4375, 0.2708, 0.5, 0.2708, 0.5, 0.1901, 0.375, 0.1901, 0.375, 0.2708, 0.4375, 0.2708, 0.4375, 0.1901, 0.247, 0.5616, 0.247, 0.5616, 0.2474, 0.625, 0.2474, 0.625, 0.375, 0.125, 0.375, 0.125, 0.375, 0.1901, 0.375, 0.1901, 0.125, 0.5625, 0.125, 0.5625, 0.247, 0.5616, 0.247, 0.5616, 0.247, 0.5616, 0.247, 0.5616, 0.2474, 0.625, 0.2474, 0.625, 0.375, 0.125, 0.375, 0.125, 0.375, 0.1901, 0.375, 0.1901, 0.125, 0.5625, 0.125, 0.5625, 0.247, 0.5616, 0.247, 0.5616, 0.247, 0.5616, 0.247, 0.5616, 0.2474, 0.625, 0.2474, 0.625, 0.375, 0.125, 0.375, 0.125, 0.375, 0.1901, 0.375, 0.1901, 0.125, 0.5625, 0.125, 0.5625, 0.247, 0.5616, 0.247, 0.5616, 0.125, 0.5625, 0.125, 0.5625, 0.247, 0.5616, 0.247, 0.5616, 0.375, 0.1901, 0.375, 0.1901, 0.375, 0.1901, 0.375, 0.1901, 0.247, 0.5616, 0.247, 0.5616, 0.247, 0.5616, 0.247, 0.5616, 0.247, 0.5616, 0.247, 0.5616, 0.247, 0.5616, 0.247, 0.5616, 0.247, 0.5616, 0.247, 0.5616, 0.2474, 0.625, 0.2474, 0.625, 0.375, 0.125, 0.375, 0.125, 0.375, 0.1901, 0.375, 0.1901, 0.125, 0.5625, 0.125, 0.5625, 0.247, 0.5616, 0.247, 0.5616, 0.125, 0.5625, 0.125, 0.5625, 0.247, 0.5616, 0.247, 0.5616, 0.375, 0.125, 0.375, 0.125, 0.375, 0.1901, 0.375, 0.1901, 0.247, 0.5616, 0.247, 0.5616, 0.2474, 0.625, 0.2474, 0.625, 0.125, 0.5625, 0.125, 0.625, 0.2474, 0.625, 0.247, 0.5616, 0.375, 0.125, 0.375, 0.125, 0.375, 0.1901, 0.375, 0.1901, 0.125, 0.5625, 0.125, 0.5625, 0.247, 0.5616, 0.247, 0.5616, 0.247, 0.5616, 0.247, 0.5616, 0.247, 0.5616, 0.247, 0.5616, 0.375, 0.1901, 0.375, 0.1901, 0.375, 0.1901, 0.375, 0.1901, 0.247, 0.5616, 0.247, 0.5616, 0.247, 0.5616, 0.247, 0.5616, 0.247, 0.5616, 0.247, 0.5616, 0.125, 0.5625, 0.125, 0.5625, 0.247, 0.5616, 0.247, 0.5616, 0.125, 0.5625, 0.125, 0.5625, 0.247, 0.5616, 0.247, 0.5616, 0.247, 0.5616, 0.247, 0.5616, 0.375, 0.1901, 0.375, 0.1901, 0.375, 0.1901, 0.375, 0.1901, 0.125, 0.5625, 0.125, 0.5625, 0.247, 0.5616, 0.247, 0.5616, 0.247, 0.5616, 0.247, 0.5616, 0.247, 0.5616, 0.247, 0.5616, 0.125, 0.5625, 0.125, 0.5625, 0.247, 0.5616, 0.247, 0.5616, 0.375, 0.1901, 0.375, 0.1901, 0.375, 0.1901, 0.375, 0.1901, 0.247, 0.5616, 0.247, 0.5616, 0.125, 0.5625, 0.125, 0.5625, 0.125, 0.5625, 0.125, 0.5625, 0.247, 0.5616, 0.247, 0.5616, 0.125, 0.5625, 0.125, 0.5625, 0.247, 0.5616, 0.247, 0.5616, 0.375, 0.1901, 0.375, 0.1901, 0.375, 0.1901, 0.375, 0.1901, 0.247, 0.5616, 0.247, 0.5616, 0.125, 0.5625, 0.125, 0.5625, 0.247, 0.5616, 0.247, 0.5616, 0.125, 0.5625, 0.125, 0.5625, 0.375, 0.1901, 0.375, 0.1901, 0.375, 0.1901, 0.375, 0.1901, 0.125, 0.5625, 0.125, 0.5625, 0.247, 0.5616, 0.247, 0.5616, 0.247, 0.5616, 0.247, 0.5616, 0.247, 0.5616, 0.247, 0.5616, 0.125, 0.5625, 0.125, 0.5625, 0.247, 0.5616, 0.247, 0.5616, 0.375, 0.1901, 0.375, 0.1901, 0.375, 0.1901, 0.375, 0.1901, 0.247, 0.5616, 0.247, 0.5616, 0.125, 0.5625, 0.125, 0.5625, 0.247, 0.5616, 0.247, 0.5616, 0.247, 0.5616, 0.247, 0.5616, 0.247, 0.5616, 0.247, 0.5616, 0.247, 0.5616, 0.247, 0.5616, 0.247, 0.5616, 0.247, 0.5616, 0.247, 0.5616, 0.247, 0.5616, 0.247, 0.5616, 0.247, 0.5616, 0.247, 0.5616, 0.247, 0.5616, 0.247, 0.5616, 0.247, 0.5616, 0.247, 0.5616, 0.247, 0.5616, 0.247, 0.5616, 0.247, 0.5616, 0.247, 0.5616, 0.247, 0.5616, 0.247, 0.5616, 0.247, 0.5616, 0.247, 0.5616, 0.247, 0.5616, 0.247, 0.5616, 0.247, 0.5616, 0.247, 0.5616, 0.247, 0.5616, 0.247, 0.5616, 0.247, 0.5616, 0.247, 0.5616, 0.247, 0.5616, 0.375, 0.1901, 0.375, 0.1901, 0.375, 0.1901, 0.375, 0.1901, 0.125, 0.5625, 0.125, 0.5625, 0.247, 0.5616, 0.247, 0.5616, 0.247, 0.5616, 0.247, 0.5616, 0.125, 0.5625, 0.125, 0.5625, 0.375, 0.1901, 0.375, 0.1901, 0.375, 0.1901, 0.375, 0.1901, 0.375, 0.1901, 0.375, 0.1901, 0.375, 0.1901, 0.375, 0.1901, 0.247, 0.5616, 0.247, 0.5616, 0.125, 0.5625, 0.125, 0.5625, 0.247, 0.5616, 0.247, 0.5616, 0.247, 0.5616, 0.247, 0.5616, 0.125, 0.5625, 0.125, 0.5625, 0.247, 0.5616, 0.247, 0.5616, 0.247, 0.5616, 0.247, 0.5616, 0.247, 0.5616, 0.247, 0.5616, 0.247, 0.5616, 0.247, 0.5616, 0.125, 0.5625, 0.125, 0.5625, 0.247, 0.5616, 0.247, 0.5616, 0.247, 0.5616, 0.247, 0.5616, 0.125, 0.5625, 0.125, 0.5625, 0.247, 0.5616, 0.247, 0.5616, 0.375, 0.1901, 0.375, 0.1901, 0.375, 0.1901, 0.375, 0.1901, 0.247, 0.5616, 0.247, 0.5616, 0.125, 0.5625, 0.125, 0.5625, 0.125, 0.5625, 0.125, 0.5625, 0.247, 0.5616, 0.247, 0.5616, 0.247, 0.5616, 0.247, 0.5616, 0.247, 0.5616, 0.247, 0.5616, 0.247, 0.5616, 0.247, 0.5616, 0.125, 0.5625, 0.125, 0.5625, 0.125, 0.5625, 0.125, 0.5625, 0.247, 0.5616, 0.247, 0.5616, 0.375, 0.1901, 0.375, 0.1901, 0.375, 0.1901, 0.375, 0.1901, 0.247, 0.5616, 0.247, 0.5616, 0.125, 0.5625, 0.125, 0.5625, 0.247, 0.5616, 0.247, 0.5616, 0.125, 0.5625, 0.125, 0.5625, 0.247, 0.5616, 0.247, 0.5616, 0.247, 0.5616, 0.247, 0.5616, 0.125, 0.5625, 0.125, 0.5625, 0.247, 0.5616, 0.247, 0.5616, 0.375, 0.1901, 0.375, 0.1901, 0.375, 0.1901, 0.375, 0.1901, 0.125, 0.5625, 0.125, 0.5625, 0.247, 0.5616, 0.247, 0.5616, 0.375, 0.1901, 0.375, 0.1901, 0.375, 0.1901, 0.375, 0.1901, 0.125, 0.5625, 0.125, 0.5625, 0.247, 0.5616, 0.247, 0.5616, 0.247, 0.5616, 0.247, 0.5616, 0.247, 0.5616, 0.247, 0.5616, 0.125, 0.5625, 0.125, 0.5625, 0.247, 0.5616, 0.247, 0.5616, 0.375, 0.1901, 0.375, 0.1901, 0.375, 0.1901, 0.375, 0.1901, 0.247, 0.5616, 0.247, 0.5616, 0.247, 0.5616, 0.247, 0.5616, 0.247, 0.5616, 0.247, 0.5616, 0.125, 0.5625, 0.125, 0.5625, 0.375, 0.1901, 0.375, 0.1901, 0.375, 0.1901, 0.375, 0.1901, 0.375, 0.1901, 0.375, 0.1901, 0.375, 0.1901, 0.375, 0.1901, 0.247, 0.5616, 0.247, 0.5616, 0.247, 0.5616, 0.247, 0.5616, 0.247, 0.5616, 0.247, 0.5616, 0.125, 0.5625, 0.125, 0.5625, 0.247, 0.5616, 0.247, 0.5616, 0.125, 0.5625, 0.125, 0.5625, 0.247, 0.5616, 0.247, 0.5616, 0.247, 0.5616, 0.247, 0.5616, 0.247, 0.5616, 0.247, 0.5616, 0.125, 0.5625, 0.125, 0.5625, 0.125, 0.5625, 0.125, 0.5625, 0.247, 0.5616, 0.247, 0.5616, 0.375, 0.1901, 0.375, 0.1901, 0.375, 0.1901, 0.375, 0.1901, 0.125, 0.5625, 0.125, 0.5625, 0.247, 0.5616, 0.247, 0.5616, 0.247, 0.5616, 0.247, 0.5616, 0.247, 0.5616, 0.247, 0.5616, 0.247, 0.5616, 0.247, 0.5616, 0.125, 0.5625, 0.125, 0.5625, 0.375, 0.1901, 0.375, 0.1901, 0.375, 0.1901, 0.375, 0.1901, 0.125, 0.5625, 0.125, 0.5625, 0.247, 0.5616, 0.247, 0.5616, 0.247, 0.5616, 0.247, 0.5616, 0.247, 0.5616, 0.247, 0.5616, 0.247, 0.5616, 0.247, 0.5616, 0.125, 0.5625, 0.125, 0.5625])
me_cube.materials.append(mat_material)
me_cube.use_remesh_preserve_volume = False
me_cube.use_remesh_preserve_attributes = False
me_cube.use_mirror_vertex_groups = False
me_cube.update()
arm_armature = bpy.data.armatures.new('Armature')  # bones are not reproduced

# ---- objects
ob_body = bpy.data.objects.new('Body', me_cube)
ob_light = bpy.data.objects.new('Light', light_light)
ob_camera = bpy.data.objects.new('Camera', cam_camera)
ob_armature = bpy.data.objects.new('Armature', arm_armature)

# ---- transforms, parenting, visibility, modifiers, constraints
ob_body.location = (0.0, 0.0, 0.0)
ob_body.lock_rotations_4d = False
ob_body.empty_display_type = 'ARROWS'
ob_body.lineart.crease_threshold = 0.0
_m = ob_body.modifiers.new('Subdivision', 'SUBSURF')
_m.uv_smooth = 'PRESERVE_CORNERS'
_m.show_only_control_edges = False
ob_light.location = (4.076, 1.005, 5.904)
ob_light.rotation_euler = (0.6503, 0.05522, 1.866)
ob_light.lock_rotations_4d = False
ob_light.empty_display_type = 'ARROWS'
ob_light.color = (0.0, 0.0, 0.0, 0.0)
ob_light.lineart.crease_threshold = 0.0
ob_camera.location = (7.359, -6.926, 4.958)
ob_camera.rotation_euler = (1.109, 0.0, 0.8149)
ob_camera.lock_rotations_4d = False
ob_camera.empty_display_type = 'ARROWS'
ob_camera.color = (0.0, 0.0, 0.0, 0.0)
ob_camera.display_type = 'WIRE'
ob_camera.lineart.crease_threshold = 0.0
ob_armature.location = (2.727, 2.413, -2.863)
ob_armature.show_in_front = True
ob_armature.lineart.crease_threshold = 0.0

# ---- collection membership
col_collection.objects.link(ob_body)
col_collection.objects.link(ob_light)
col_collection.objects.link(ob_camera)
col_collection.objects.link(ob_armature)

# ---- scene / render settings (as saved in the file)
scene.camera = ob_camera
scene.frame_start = 1; scene.frame_end = 250; scene.frame_set(1)
scene.render.engine = 'BLENDER_EEVEE_NEXT'
scene.cycles.use_denoising = False
scene.cycles.samples = 128
scene.cycles.sampling_pattern = 'TABULATED_SOBOL'
scene.cycles.use_adaptive_sampling = False
scene.cycles.use_light_tree = False
scene.view_settings.view_transform = 'Filmic'
bpy.context.view_layer.update()
